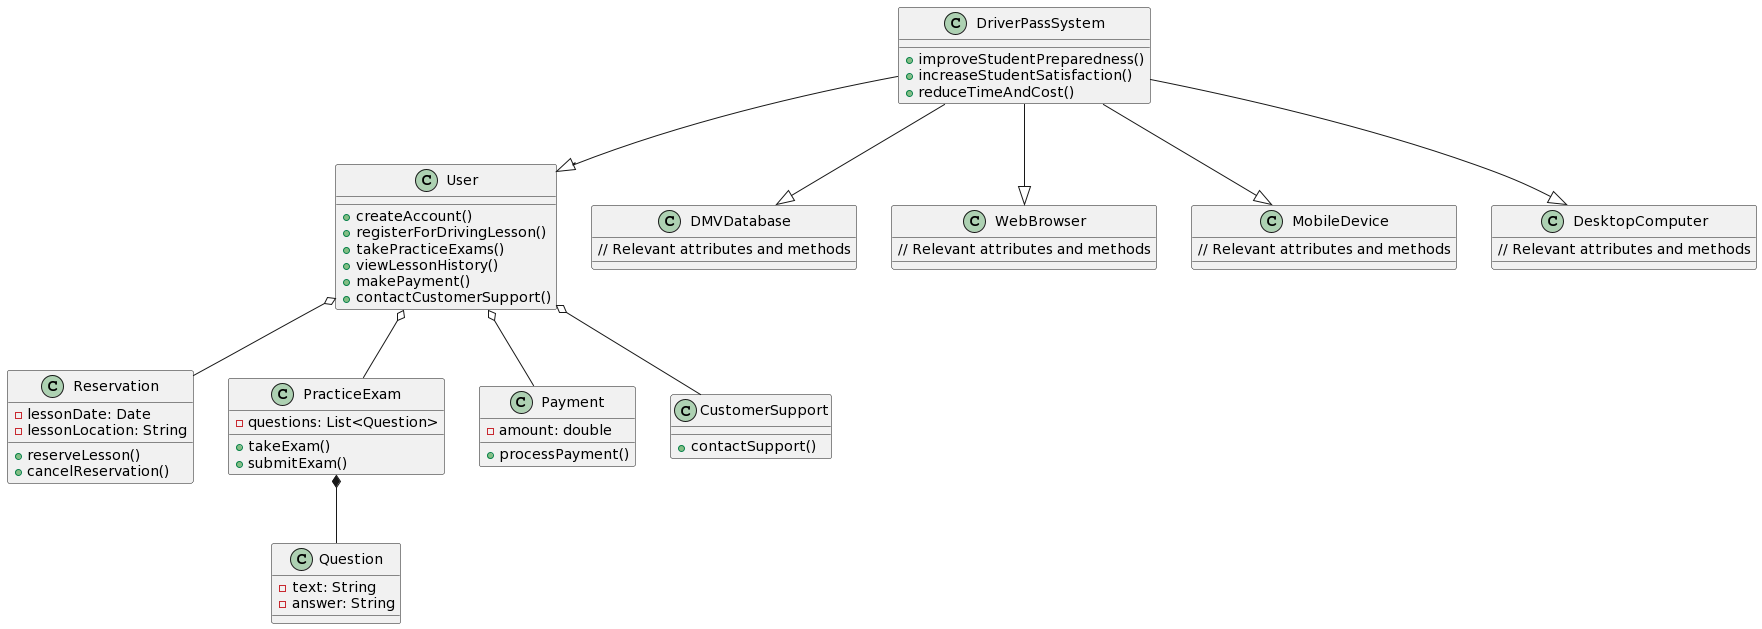

The diagram above was rendered by PlantUML. Its source (embedded in the PNG):
@startuml
class DriverPassSystem {
  +improveStudentPreparedness()
  +increaseStudentSatisfaction()
  +reduceTimeAndCost()
}

class User {
  +createAccount()
  +registerForDrivingLesson()
  +takePracticeExams()
  +viewLessonHistory()
  +makePayment()
  +contactCustomerSupport()
}

class Reservation {
  -lessonDate: Date
  -lessonLocation: String
  +reserveLesson()
  +cancelReservation()
}

class PracticeExam {
  -questions: List<Question>
  +takeExam()
  +submitExam()
}

class Payment {
  -amount: double
  +processPayment()
}

class CustomerSupport {
  +contactSupport()
}

class DMVDatabase {
  // Relevant attributes and methods
}

class WebBrowser {
  // Relevant attributes and methods
}

class MobileDevice {
  // Relevant attributes and methods
}

class DesktopComputer {
  // Relevant attributes and methods
}

class Question {
  -text: String
  -answer: String
}

DriverPassSystem --|> User
User o-- Reservation
User o-- PracticeExam
User o-- Payment
User o-- CustomerSupport
DriverPassSystem --|> DMVDatabase
DriverPassSystem --|> WebBrowser
DriverPassSystem --|> MobileDevice
DriverPassSystem --|> DesktopComputer
PracticeExam *-- Question
@enduml